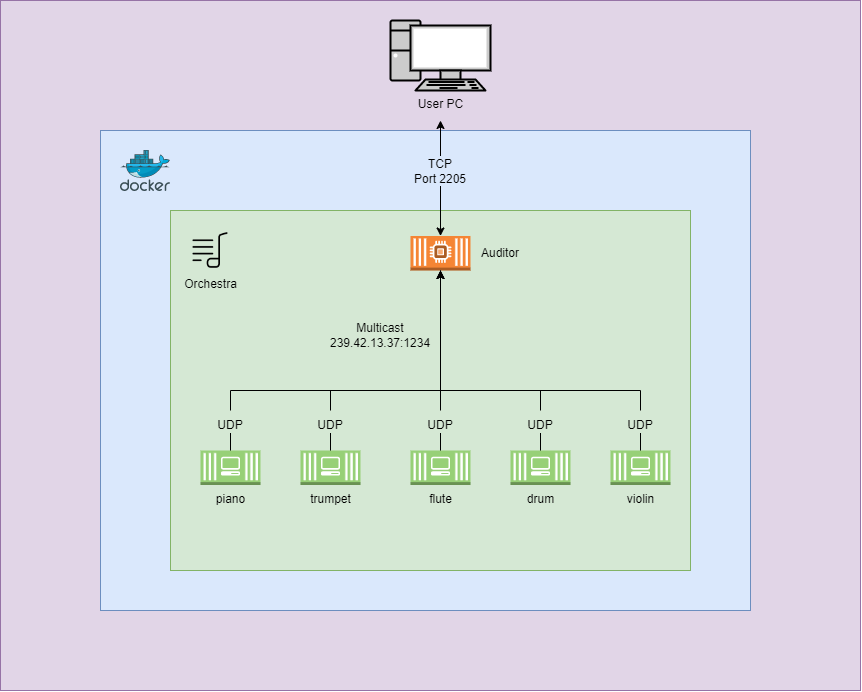

The diagram above was exported from draw.io. Its source (the exported page's mxGraphModel, read from the mxfile embedded in the PNG):
<mxGraphModel dx="1195" dy="637" grid="1" gridSize="10" guides="1" tooltips="1" connect="1" arrows="1" fold="1" page="1" pageScale="1" pageWidth="1169" pageHeight="827" math="0" shadow="0">
  <root>
    <mxCell id="0" />
    <mxCell id="1" parent="0" />
    <mxCell id="NzGNpepOZf2JbXttL-Uz-1" value="" style="rounded=0;whiteSpace=wrap;html=1;fillColor=#e1d5e7;strokeColor=#9673a6;" vertex="1" parent="1">
      <mxGeometry x="160" y="40" width="860" height="690" as="geometry" />
    </mxCell>
    <mxCell id="NzGNpepOZf2JbXttL-Uz-3" value="&lt;font color=&quot;#000000&quot;&gt;User PC&lt;/font&gt;" style="fontColor=#0066CC;verticalAlign=top;verticalLabelPosition=bottom;labelPosition=center;align=center;html=1;outlineConnect=0;fillColor=#CCCCCC;strokeColor=#000000;gradientColor=none;gradientDirection=north;strokeWidth=2;shape=mxgraph.networks.pc;" vertex="1" parent="1">
      <mxGeometry x="550" y="60" width="100" height="70" as="geometry" />
    </mxCell>
    <mxCell id="NzGNpepOZf2JbXttL-Uz-4" value="" style="rounded=0;whiteSpace=wrap;html=1;fillColor=#DAE8FC;strokeColor=#6c8ebf;" vertex="1" parent="1">
      <mxGeometry x="260" y="170" width="650" height="480" as="geometry" />
    </mxCell>
    <mxCell id="NzGNpepOZf2JbXttL-Uz-5" value="" style="sketch=0;aspect=fixed;html=1;points=[];align=center;image;fontSize=12;image=img/lib/mscae/Docker.svg;" vertex="1" parent="1">
      <mxGeometry x="280" y="190" width="50" height="41" as="geometry" />
    </mxCell>
    <mxCell id="NzGNpepOZf2JbXttL-Uz-6" value="" style="rounded=0;whiteSpace=wrap;html=1;fillColor=#d5e8d4;strokeColor=#82b366;" vertex="1" parent="1">
      <mxGeometry x="330" y="250" width="520" height="360" as="geometry" />
    </mxCell>
    <mxCell id="NzGNpepOZf2JbXttL-Uz-8" value="&lt;span style=&quot;background-color: rgb(213, 232, 212);&quot;&gt;Orchestra&lt;/span&gt;" style="shape=image;html=1;verticalAlign=top;verticalLabelPosition=bottom;labelBackgroundColor=#ffffff;imageAspect=0;aspect=fixed;image=https://cdn4.iconfinder.com/data/icons/48-bubbles/48/22.Music-Playlist-128.png" vertex="1" parent="1">
      <mxGeometry x="350" y="270" width="40" height="40" as="geometry" />
    </mxCell>
    <mxCell id="NzGNpepOZf2JbXttL-Uz-21" style="edgeStyle=orthogonalEdgeStyle;rounded=0;orthogonalLoop=1;jettySize=auto;html=1;entryX=0.5;entryY=1;entryDx=0;entryDy=0;entryPerimeter=0;fontColor=#000000;startArrow=none;" edge="1" parent="1" source="NzGNpepOZf2JbXttL-Uz-36" target="NzGNpepOZf2JbXttL-Uz-18">
      <mxGeometry relative="1" as="geometry">
        <Array as="points">
          <mxPoint x="390" y="430" />
          <mxPoint x="600" y="430" />
        </Array>
      </mxGeometry>
    </mxCell>
    <mxCell id="NzGNpepOZf2JbXttL-Uz-54" style="edgeStyle=orthogonalEdgeStyle;rounded=0;orthogonalLoop=1;jettySize=auto;html=1;fontColor=#000000;endArrow=none;endFill=0;" edge="1" parent="1" source="NzGNpepOZf2JbXttL-Uz-10" target="NzGNpepOZf2JbXttL-Uz-36">
      <mxGeometry relative="1" as="geometry" />
    </mxCell>
    <mxCell id="NzGNpepOZf2JbXttL-Uz-10" value="piano" style="outlineConnect=0;dashed=0;verticalLabelPosition=bottom;verticalAlign=top;align=center;html=1;shape=mxgraph.aws3.ec2_compute_container_3;fillColor=#97D077;gradientColor=none;labelBackgroundColor=#D5E8D4;strokeColor=#000000;fontColor=#000000;" vertex="1" parent="1">
      <mxGeometry x="360" y="490" width="60" height="34.5" as="geometry" />
    </mxCell>
    <mxCell id="NzGNpepOZf2JbXttL-Uz-20" style="edgeStyle=orthogonalEdgeStyle;rounded=0;orthogonalLoop=1;jettySize=auto;html=1;fontColor=#000000;startArrow=none;" edge="1" parent="1" source="NzGNpepOZf2JbXttL-Uz-38" target="NzGNpepOZf2JbXttL-Uz-18">
      <mxGeometry relative="1" as="geometry">
        <Array as="points">
          <mxPoint x="490" y="430" />
          <mxPoint x="600" y="430" />
        </Array>
      </mxGeometry>
    </mxCell>
    <mxCell id="NzGNpepOZf2JbXttL-Uz-53" style="edgeStyle=orthogonalEdgeStyle;rounded=0;orthogonalLoop=1;jettySize=auto;html=1;fontColor=#000000;endArrow=none;endFill=0;" edge="1" parent="1" source="NzGNpepOZf2JbXttL-Uz-11" target="NzGNpepOZf2JbXttL-Uz-38">
      <mxGeometry relative="1" as="geometry" />
    </mxCell>
    <mxCell id="NzGNpepOZf2JbXttL-Uz-11" value="trumpet" style="outlineConnect=0;dashed=0;verticalLabelPosition=bottom;verticalAlign=top;align=center;html=1;shape=mxgraph.aws3.ec2_compute_container_3;fillColor=#97D077;gradientColor=none;labelBackgroundColor=#D5E8D4;strokeColor=#000000;fontColor=#000000;" vertex="1" parent="1">
      <mxGeometry x="460" y="490" width="60" height="34.5" as="geometry" />
    </mxCell>
    <mxCell id="NzGNpepOZf2JbXttL-Uz-19" style="edgeStyle=orthogonalEdgeStyle;rounded=0;orthogonalLoop=1;jettySize=auto;html=1;fontColor=#000000;startArrow=none;" edge="1" parent="1" source="NzGNpepOZf2JbXttL-Uz-40" target="NzGNpepOZf2JbXttL-Uz-18">
      <mxGeometry relative="1" as="geometry" />
    </mxCell>
    <mxCell id="NzGNpepOZf2JbXttL-Uz-52" style="edgeStyle=orthogonalEdgeStyle;rounded=0;orthogonalLoop=1;jettySize=auto;html=1;fontColor=#000000;endArrow=none;endFill=0;" edge="1" parent="1" source="NzGNpepOZf2JbXttL-Uz-12" target="NzGNpepOZf2JbXttL-Uz-40">
      <mxGeometry relative="1" as="geometry" />
    </mxCell>
    <mxCell id="NzGNpepOZf2JbXttL-Uz-12" value="flute" style="outlineConnect=0;dashed=0;verticalLabelPosition=bottom;verticalAlign=top;align=center;html=1;shape=mxgraph.aws3.ec2_compute_container_3;fillColor=#97D077;gradientColor=none;labelBackgroundColor=#D5E8D4;strokeColor=#000000;fontColor=#000000;" vertex="1" parent="1">
      <mxGeometry x="570" y="490" width="60" height="34.5" as="geometry" />
    </mxCell>
    <mxCell id="NzGNpepOZf2JbXttL-Uz-47" style="edgeStyle=orthogonalEdgeStyle;rounded=0;orthogonalLoop=1;jettySize=auto;html=1;fontColor=#000000;endArrow=none;endFill=0;" edge="1" parent="1" source="NzGNpepOZf2JbXttL-Uz-13" target="NzGNpepOZf2JbXttL-Uz-44">
      <mxGeometry relative="1" as="geometry" />
    </mxCell>
    <mxCell id="NzGNpepOZf2JbXttL-Uz-13" value="drum" style="outlineConnect=0;dashed=0;verticalLabelPosition=bottom;verticalAlign=top;align=center;html=1;shape=mxgraph.aws3.ec2_compute_container_3;fillColor=#97D077;gradientColor=none;labelBackgroundColor=#D5E8D4;strokeColor=#000000;fontColor=#000000;" vertex="1" parent="1">
      <mxGeometry x="670" y="490" width="60" height="34.5" as="geometry" />
    </mxCell>
    <mxCell id="NzGNpepOZf2JbXttL-Uz-48" style="edgeStyle=orthogonalEdgeStyle;rounded=0;orthogonalLoop=1;jettySize=auto;html=1;fontColor=#000000;endArrow=none;endFill=0;" edge="1" parent="1" source="NzGNpepOZf2JbXttL-Uz-16" target="NzGNpepOZf2JbXttL-Uz-42">
      <mxGeometry relative="1" as="geometry" />
    </mxCell>
    <mxCell id="NzGNpepOZf2JbXttL-Uz-16" value="violin" style="outlineConnect=0;dashed=0;verticalLabelPosition=bottom;verticalAlign=top;align=center;html=1;shape=mxgraph.aws3.ec2_compute_container_3;fillColor=#97D077;gradientColor=none;labelBackgroundColor=#D5E8D4;strokeColor=#000000;fontColor=#000000;" vertex="1" parent="1">
      <mxGeometry x="770" y="490" width="60" height="34.5" as="geometry" />
    </mxCell>
    <mxCell id="NzGNpepOZf2JbXttL-Uz-55" style="edgeStyle=orthogonalEdgeStyle;rounded=0;orthogonalLoop=1;jettySize=auto;html=1;fontColor=#000000;endArrow=classic;endFill=1;startArrow=none;startFill=1;" edge="1" parent="1" source="NzGNpepOZf2JbXttL-Uz-57">
      <mxGeometry relative="1" as="geometry">
        <mxPoint x="600" y="160" as="targetPoint" />
      </mxGeometry>
    </mxCell>
    <mxCell id="NzGNpepOZf2JbXttL-Uz-18" value="" style="outlineConnect=0;dashed=0;verticalLabelPosition=bottom;verticalAlign=top;align=center;html=1;shape=mxgraph.aws3.ec2_compute_container_2;fillColor=#F58534;gradientColor=none;labelBackgroundColor=#D5E8D4;strokeColor=#000000;fontColor=#000000;" vertex="1" parent="1">
      <mxGeometry x="570" y="275.5" width="60" height="34.5" as="geometry" />
    </mxCell>
    <mxCell id="NzGNpepOZf2JbXttL-Uz-24" value="Multicast&lt;br&gt;239.42.13.37:1234&lt;br&gt;" style="text;html=1;strokeColor=none;fillColor=none;align=center;verticalAlign=middle;whiteSpace=wrap;rounded=0;labelBackgroundColor=#D5E8D4;fontColor=#000000;" vertex="1" parent="1">
      <mxGeometry x="510" y="360" width="60" height="30" as="geometry" />
    </mxCell>
    <mxCell id="NzGNpepOZf2JbXttL-Uz-36" value="UDP" style="text;html=1;strokeColor=none;fillColor=none;align=center;verticalAlign=middle;whiteSpace=wrap;rounded=0;labelBackgroundColor=#D5E8D4;fontColor=#000000;" vertex="1" parent="1">
      <mxGeometry x="360" y="450" width="60" height="30" as="geometry" />
    </mxCell>
    <mxCell id="NzGNpepOZf2JbXttL-Uz-38" value="UDP" style="text;html=1;strokeColor=none;fillColor=none;align=center;verticalAlign=middle;whiteSpace=wrap;rounded=0;labelBackgroundColor=#D5E8D4;fontColor=#000000;" vertex="1" parent="1">
      <mxGeometry x="460" y="450" width="60" height="30" as="geometry" />
    </mxCell>
    <mxCell id="NzGNpepOZf2JbXttL-Uz-40" value="UDP" style="text;html=1;strokeColor=none;fillColor=none;align=center;verticalAlign=middle;whiteSpace=wrap;rounded=0;labelBackgroundColor=#D5E8D4;fontColor=#000000;" vertex="1" parent="1">
      <mxGeometry x="570" y="450" width="60" height="30" as="geometry" />
    </mxCell>
    <mxCell id="NzGNpepOZf2JbXttL-Uz-50" style="edgeStyle=orthogonalEdgeStyle;rounded=0;orthogonalLoop=1;jettySize=auto;html=1;entryX=0.5;entryY=1;entryDx=0;entryDy=0;entryPerimeter=0;fontColor=#000000;endArrow=none;endFill=0;" edge="1" parent="1" source="NzGNpepOZf2JbXttL-Uz-42" target="NzGNpepOZf2JbXttL-Uz-18">
      <mxGeometry relative="1" as="geometry">
        <Array as="points">
          <mxPoint x="800" y="430" />
          <mxPoint x="600" y="430" />
        </Array>
      </mxGeometry>
    </mxCell>
    <mxCell id="NzGNpepOZf2JbXttL-Uz-42" value="UDP" style="text;html=1;strokeColor=none;fillColor=none;align=center;verticalAlign=middle;whiteSpace=wrap;rounded=0;labelBackgroundColor=#D5E8D4;fontColor=#000000;" vertex="1" parent="1">
      <mxGeometry x="770" y="450" width="60" height="30" as="geometry" />
    </mxCell>
    <mxCell id="NzGNpepOZf2JbXttL-Uz-49" style="edgeStyle=orthogonalEdgeStyle;rounded=0;orthogonalLoop=1;jettySize=auto;html=1;entryX=0.5;entryY=1;entryDx=0;entryDy=0;entryPerimeter=0;fontColor=#000000;endArrow=none;endFill=0;" edge="1" parent="1" source="NzGNpepOZf2JbXttL-Uz-44" target="NzGNpepOZf2JbXttL-Uz-18">
      <mxGeometry relative="1" as="geometry">
        <Array as="points">
          <mxPoint x="700" y="430" />
          <mxPoint x="600" y="430" />
        </Array>
      </mxGeometry>
    </mxCell>
    <mxCell id="NzGNpepOZf2JbXttL-Uz-44" value="UDP" style="text;html=1;strokeColor=none;fillColor=none;align=center;verticalAlign=middle;whiteSpace=wrap;rounded=0;labelBackgroundColor=#D5E8D4;fontColor=#000000;" vertex="1" parent="1">
      <mxGeometry x="670" y="450" width="60" height="30" as="geometry" />
    </mxCell>
    <mxCell id="NzGNpepOZf2JbXttL-Uz-51" value="Auditor" style="text;html=1;strokeColor=none;fillColor=none;align=center;verticalAlign=middle;whiteSpace=wrap;rounded=0;labelBackgroundColor=#D5E8D4;fontColor=#000000;" vertex="1" parent="1">
      <mxGeometry x="630" y="277.75" width="60" height="30" as="geometry" />
    </mxCell>
    <mxCell id="NzGNpepOZf2JbXttL-Uz-58" value="" style="edgeStyle=orthogonalEdgeStyle;rounded=0;orthogonalLoop=1;jettySize=auto;html=1;fontColor=#000000;endArrow=none;endFill=1;startArrow=classic;startFill=1;" edge="1" parent="1" source="NzGNpepOZf2JbXttL-Uz-18" target="NzGNpepOZf2JbXttL-Uz-57">
      <mxGeometry relative="1" as="geometry">
        <mxPoint x="600" y="275.5" as="sourcePoint" />
        <mxPoint x="600" y="160" as="targetPoint" />
      </mxGeometry>
    </mxCell>
    <mxCell id="NzGNpepOZf2JbXttL-Uz-57" value="&lt;span style=&quot;&quot;&gt;TCP&lt;br&gt;Port 2205&lt;br&gt;&lt;/span&gt;" style="text;html=1;strokeColor=none;fillColor=none;align=center;verticalAlign=middle;whiteSpace=wrap;rounded=0;labelBackgroundColor=#DAE8FC;fontColor=#000000;" vertex="1" parent="1">
      <mxGeometry x="570" y="195.5" width="60" height="30" as="geometry" />
    </mxCell>
  </root>
</mxGraphModel>